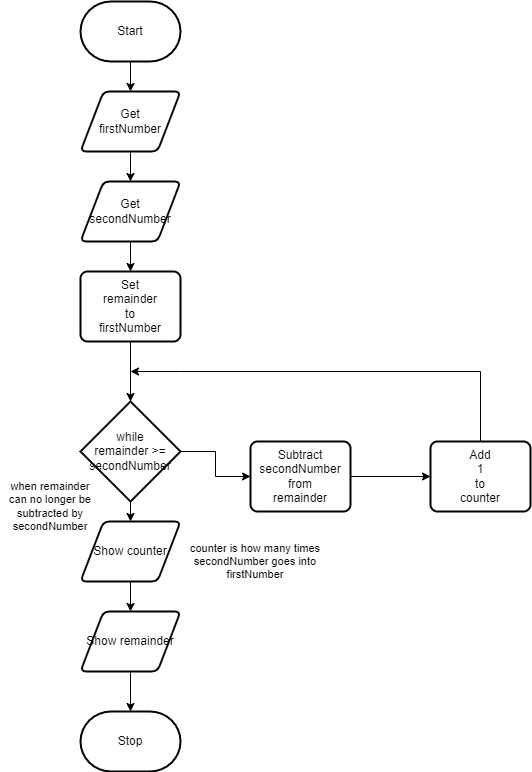

The diagram above was exported from draw.io. Its source (the exported page's mxGraphModel, read from the mxfile embedded in the PNG):
<mxGraphModel dx="1086" dy="751" grid="1" gridSize="10" guides="1" tooltips="1" connect="1" arrows="1" fold="1" page="1" pageScale="1" pageWidth="850" pageHeight="1100" math="0" shadow="0">
  <root>
    <mxCell id="0" />
    <mxCell id="1" parent="0" />
    <mxCell id="12" style="edgeStyle=orthogonalEdgeStyle;html=1;entryX=0.5;entryY=0;entryDx=0;entryDy=0;rounded=0;" parent="1" source="13" target="16" edge="1">
      <mxGeometry relative="1" as="geometry" />
    </mxCell>
    <mxCell id="13" value="Start" style="strokeWidth=2;html=1;shape=mxgraph.flowchart.terminator;whiteSpace=wrap;" parent="1" vertex="1">
      <mxGeometry x="100" y="30" width="100" height="60" as="geometry" />
    </mxCell>
    <mxCell id="14" value="Stop" style="strokeWidth=2;html=1;shape=mxgraph.flowchart.terminator;whiteSpace=wrap;" parent="1" vertex="1">
      <mxGeometry x="100" y="740" width="100" height="60" as="geometry" />
    </mxCell>
    <mxCell id="33" style="edgeStyle=orthogonalEdgeStyle;shape=connector;rounded=0;html=1;entryX=0.5;entryY=0;entryDx=0;entryDy=0;labelBackgroundColor=default;strokeColor=default;fontFamily=Helvetica;fontSize=11;fontColor=default;endArrow=classic;" parent="1" source="16" target="25" edge="1">
      <mxGeometry relative="1" as="geometry" />
    </mxCell>
    <mxCell id="16" value="Get&lt;br&gt;firstNumber" style="shape=parallelogram;html=1;strokeWidth=2;perimeter=parallelogramPerimeter;whiteSpace=wrap;rounded=1;arcSize=12;size=0.23;" parent="1" vertex="1">
      <mxGeometry x="100" y="120" width="100" height="60" as="geometry" />
    </mxCell>
    <mxCell id="38" style="edgeStyle=orthogonalEdgeStyle;shape=connector;rounded=0;html=1;labelBackgroundColor=default;strokeColor=default;fontFamily=Helvetica;fontSize=11;fontColor=default;endArrow=classic;" parent="1" source="18" target="37" edge="1">
      <mxGeometry relative="1" as="geometry" />
    </mxCell>
    <mxCell id="18" value="Show counter" style="shape=parallelogram;html=1;strokeWidth=2;perimeter=parallelogramPerimeter;whiteSpace=wrap;rounded=1;arcSize=12;size=0.23;" parent="1" vertex="1">
      <mxGeometry x="100" y="550" width="100" height="60" as="geometry" />
    </mxCell>
    <mxCell id="19" value="" style="edgeStyle=orthogonalEdgeStyle;shape=connector;rounded=0;html=1;labelBackgroundColor=default;strokeColor=default;fontFamily=Helvetica;fontSize=11;fontColor=default;endArrow=classic;" parent="1" source="20" target="27" edge="1">
      <mxGeometry relative="1" as="geometry" />
    </mxCell>
    <mxCell id="20" value="Subtract&lt;br&gt;secondNumber&lt;br&gt;from&lt;br&gt;remainder" style="rounded=1;whiteSpace=wrap;html=1;absoluteArcSize=1;arcSize=14;strokeWidth=2;" parent="1" vertex="1">
      <mxGeometry x="270" y="470" width="100" height="70" as="geometry" />
    </mxCell>
    <mxCell id="21" style="edgeStyle=orthogonalEdgeStyle;shape=connector;rounded=0;html=1;entryX=0;entryY=0.5;entryDx=0;entryDy=0;labelBackgroundColor=default;strokeColor=default;fontFamily=Helvetica;fontSize=11;fontColor=default;endArrow=classic;" parent="1" source="23" target="20" edge="1">
      <mxGeometry relative="1" as="geometry" />
    </mxCell>
    <mxCell id="22" style="edgeStyle=orthogonalEdgeStyle;shape=connector;rounded=0;html=1;entryX=0.5;entryY=0;entryDx=0;entryDy=0;labelBackgroundColor=default;strokeColor=default;fontFamily=Helvetica;fontSize=11;fontColor=default;endArrow=classic;" parent="1" source="23" target="18" edge="1">
      <mxGeometry relative="1" as="geometry" />
    </mxCell>
    <mxCell id="23" value="while&lt;br&gt;remainder &amp;gt;= secondNumber" style="strokeWidth=2;html=1;shape=mxgraph.flowchart.decision;whiteSpace=wrap;" parent="1" vertex="1">
      <mxGeometry x="100" y="430" width="100" height="100" as="geometry" />
    </mxCell>
    <mxCell id="34" style="edgeStyle=orthogonalEdgeStyle;shape=connector;rounded=0;html=1;entryX=0.5;entryY=0;entryDx=0;entryDy=0;labelBackgroundColor=default;strokeColor=default;fontFamily=Helvetica;fontSize=11;fontColor=default;endArrow=classic;" parent="1" source="25" target="30" edge="1">
      <mxGeometry relative="1" as="geometry" />
    </mxCell>
    <mxCell id="25" value="Get&lt;br&gt;secondNumber" style="shape=parallelogram;html=1;strokeWidth=2;perimeter=parallelogramPerimeter;whiteSpace=wrap;rounded=1;arcSize=12;size=0.23;" parent="1" vertex="1">
      <mxGeometry x="100" y="210" width="100" height="60" as="geometry" />
    </mxCell>
    <mxCell id="26" style="edgeStyle=orthogonalEdgeStyle;shape=connector;rounded=0;html=1;labelBackgroundColor=default;strokeColor=default;fontFamily=Helvetica;fontSize=11;fontColor=default;endArrow=classic;" parent="1" source="27" edge="1">
      <mxGeometry relative="1" as="geometry">
        <mxPoint x="150" y="400" as="targetPoint" />
        <Array as="points">
          <mxPoint x="500" y="400" />
          <mxPoint x="200" y="400" />
        </Array>
      </mxGeometry>
    </mxCell>
    <mxCell id="27" value="Add&lt;br&gt;1&lt;br&gt;to&lt;br&gt;counter" style="rounded=1;whiteSpace=wrap;html=1;absoluteArcSize=1;arcSize=14;strokeWidth=2;" parent="1" vertex="1">
      <mxGeometry x="450" y="470" width="100" height="70" as="geometry" />
    </mxCell>
    <mxCell id="28" value="counter is how many times secondNumber goes into firstNumber" style="text;strokeColor=none;align=center;fillColor=none;html=1;verticalAlign=middle;whiteSpace=wrap;rounded=0;fontFamily=Helvetica;fontSize=11;fontColor=default;" parent="1" vertex="1">
      <mxGeometry x="200" y="575" width="150" height="30" as="geometry" />
    </mxCell>
    <mxCell id="35" style="edgeStyle=orthogonalEdgeStyle;shape=connector;rounded=0;html=1;entryX=0.5;entryY=0;entryDx=0;entryDy=0;entryPerimeter=0;labelBackgroundColor=default;strokeColor=default;fontFamily=Helvetica;fontSize=11;fontColor=default;endArrow=classic;" parent="1" source="30" target="23" edge="1">
      <mxGeometry relative="1" as="geometry" />
    </mxCell>
    <mxCell id="30" value="Set&lt;br&gt;remainder&lt;br&gt;to&lt;br&gt;firstNumber" style="rounded=1;whiteSpace=wrap;html=1;absoluteArcSize=1;arcSize=14;strokeWidth=2;" parent="1" vertex="1">
      <mxGeometry x="100" y="300" width="100" height="70" as="geometry" />
    </mxCell>
    <mxCell id="36" value="when remainder can no longer be subtracted by secondNumber" style="text;strokeColor=none;align=center;fillColor=none;html=1;verticalAlign=middle;whiteSpace=wrap;rounded=0;fontFamily=Helvetica;fontSize=11;fontColor=default;" parent="1" vertex="1">
      <mxGeometry x="20" y="520" width="100" height="30" as="geometry" />
    </mxCell>
    <mxCell id="39" style="edgeStyle=orthogonalEdgeStyle;shape=connector;rounded=0;html=1;entryX=0.5;entryY=0;entryDx=0;entryDy=0;entryPerimeter=0;labelBackgroundColor=default;strokeColor=default;fontFamily=Helvetica;fontSize=11;fontColor=default;endArrow=classic;" parent="1" source="37" target="14" edge="1">
      <mxGeometry relative="1" as="geometry" />
    </mxCell>
    <mxCell id="37" value="Show remainder" style="shape=parallelogram;html=1;strokeWidth=2;perimeter=parallelogramPerimeter;whiteSpace=wrap;rounded=1;arcSize=12;size=0.23;" parent="1" vertex="1">
      <mxGeometry x="100" y="640" width="100" height="60" as="geometry" />
    </mxCell>
  </root>
</mxGraphModel>